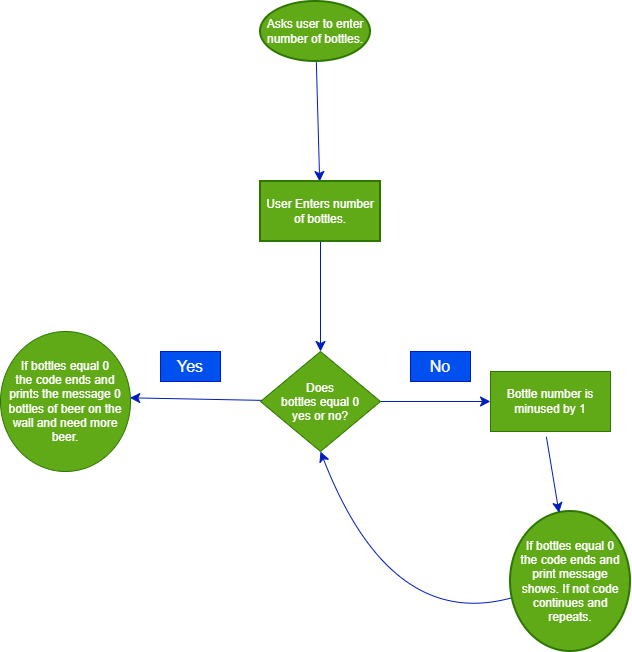

The diagram above was exported from draw.io. Its source (the exported page's mxGraphModel, read from the mxfile embedded in the PNG):
<mxGraphModel dx="1332" dy="490" grid="1" gridSize="10" guides="1" tooltips="1" connect="1" arrows="1" fold="1" page="1" pageScale="1" pageWidth="850" pageHeight="1100" math="0" shadow="0">
  <root>
    <mxCell id="0" />
    <mxCell id="1" parent="0" />
    <mxCell id="dklfTO98wrw7_027IU-s-3" edge="1" parent="1" source="dklfTO98wrw7_027IU-s-1" style="edgeStyle=none;curved=1;rounded=0;orthogonalLoop=1;jettySize=auto;html=1;fontSize=12;startSize=8;endSize=8;fillColor=#0050ef;strokeColor=#001DBC;" target="dklfTO98wrw7_027IU-s-2" value="">
      <mxGeometry relative="1" as="geometry" />
    </mxCell>
    <mxCell id="dklfTO98wrw7_027IU-s-1" parent="1" style="strokeWidth=2;html=1;shape=mxgraph.flowchart.start_1;whiteSpace=wrap;fillColor=#60a917;fontColor=#ffffff;strokeColor=#2D7600;" value="Asks user to enter number of bottles." vertex="1">
      <mxGeometry height="60" width="110" x="250" y="50" as="geometry" />
    </mxCell>
    <mxCell id="dklfTO98wrw7_027IU-s-5" edge="1" parent="1" source="dklfTO98wrw7_027IU-s-2" style="edgeStyle=none;curved=1;rounded=0;orthogonalLoop=1;jettySize=auto;html=1;fontSize=12;startSize=8;endSize=8;entryX=0.5;entryY=0;entryDx=0;entryDy=0;fillColor=#0050ef;strokeColor=#001DBC;" target="dklfTO98wrw7_027IU-s-26" value="">
      <mxGeometry relative="1" as="geometry">
        <mxPoint x="310" y="410" as="targetPoint" />
      </mxGeometry>
    </mxCell>
    <mxCell id="dklfTO98wrw7_027IU-s-2" parent="1" style="whiteSpace=wrap;html=1;strokeWidth=2;fillColor=#60a917;fontColor=#ffffff;strokeColor=#2D7600;" value="User Enters number of bottles." vertex="1">
      <mxGeometry height="60" width="120" x="250" y="230" as="geometry" />
    </mxCell>
    <mxCell id="dklfTO98wrw7_027IU-s-11" edge="1" parent="1" source="dklfTO98wrw7_027IU-s-8" style="edgeStyle=none;curved=1;rounded=0;orthogonalLoop=1;jettySize=auto;html=1;fontSize=12;startSize=8;endSize=8;entryX=0.5;entryY=1;entryDx=0;entryDy=0;fillColor=#0050ef;strokeColor=#001DBC;" target="dklfTO98wrw7_027IU-s-26" value="">
      <mxGeometry relative="1" as="geometry">
        <Array as="points">
          <mxPoint x="380" y="680" />
        </Array>
        <mxPoint x="300" y="640" as="targetPoint" />
      </mxGeometry>
    </mxCell>
    <mxCell id="dklfTO98wrw7_027IU-s-8" parent="1" style="ellipse;whiteSpace=wrap;html=1;shapeInside=1;strokeWidth=2;fillColor=#60a917;fontColor=#ffffff;strokeColor=#2D7600;" value="If bottles equal 0 the code ends and print message shows. If not code continues and repeats." vertex="1">
      <mxGeometry height="140" width="120" x="500" y="560" as="geometry" />
    </mxCell>
    <mxCell id="dklfTO98wrw7_027IU-s-29" edge="1" parent="1" source="dklfTO98wrw7_027IU-s-26" style="edgeStyle=none;curved=1;rounded=0;orthogonalLoop=1;jettySize=auto;html=1;fontSize=12;startSize=8;endSize=8;fillColor=#0050ef;strokeColor=#001DBC;" value="">
      <mxGeometry relative="1" as="geometry">
        <mxPoint x="480" y="450" as="targetPoint" />
      </mxGeometry>
    </mxCell>
    <mxCell id="dklfTO98wrw7_027IU-s-32" edge="1" parent="1" source="dklfTO98wrw7_027IU-s-26" style="edgeStyle=none;curved=1;rounded=0;orthogonalLoop=1;jettySize=auto;html=1;fontSize=12;startSize=8;endSize=8;fillColor=#0050ef;strokeColor=#001DBC;" value="">
      <mxGeometry relative="1" as="geometry">
        <mxPoint x="119.30888575458403" y="446.33286318758815" as="targetPoint" />
      </mxGeometry>
    </mxCell>
    <mxCell id="dklfTO98wrw7_027IU-s-26" parent="1" style="rhombus;whiteSpace=wrap;html=1;shapeInside=1;fillColor=#60a917;fontColor=#ffffff;strokeColor=#2D7600;" value="Does bottles equal 0 yes or no?" vertex="1">
      <mxGeometry height="100" width="120" x="250" y="400" as="geometry" />
    </mxCell>
    <mxCell id="dklfTO98wrw7_027IU-s-35" edge="1" parent="1" style="edgeStyle=none;curved=1;rounded=0;orthogonalLoop=1;jettySize=auto;html=1;fontSize=12;startSize=8;endSize=8;fillColor=#0050ef;strokeColor=#001DBC;" target="dklfTO98wrw7_027IU-s-8" value="">
      <mxGeometry relative="1" as="geometry">
        <mxPoint x="535.8823529411766" y="485.2941176470588" as="sourcePoint" />
      </mxGeometry>
    </mxCell>
    <mxCell id="dklfTO98wrw7_027IU-s-30" parent="1" style="text;html=1;whiteSpace=wrap;strokeColor=#001DBC;fillColor=#0050ef;align=center;verticalAlign=middle;rounded=0;fontSize=16;fontColor=#ffffff;" value="No" vertex="1">
      <mxGeometry height="30" width="60" x="400" y="400" as="geometry" />
    </mxCell>
    <mxCell id="dklfTO98wrw7_027IU-s-33" parent="1" style="text;html=1;whiteSpace=wrap;strokeColor=#001DBC;fillColor=#0050ef;align=center;verticalAlign=middle;rounded=0;fontSize=16;fontColor=#ffffff;" value="Yes" vertex="1">
      <mxGeometry height="30" width="60" x="150" y="400" as="geometry" />
    </mxCell>
    <mxCell id="dklfTO98wrw7_027IU-s-36" parent="1" style="whiteSpace=wrap;html=1;fillColor=#60a917;fontColor=#ffffff;strokeColor=#2D7600;" value="Bottle number is minused by 1" vertex="1">
      <mxGeometry height="60" width="120" x="480" y="420" as="geometry" />
    </mxCell>
    <mxCell id="dklfTO98wrw7_027IU-s-37" parent="1" style="ellipse;whiteSpace=wrap;html=1;shapeInside=1;fillColor=#60a917;fontColor=#ffffff;strokeColor=#2D7600;" value="If bottles equal 0 the code ends and prints the message 0 bottles of beer on the wall and need more beer." vertex="1">
      <mxGeometry height="140" width="130" x="-10" y="380" as="geometry" />
    </mxCell>
  </root>
</mxGraphModel>